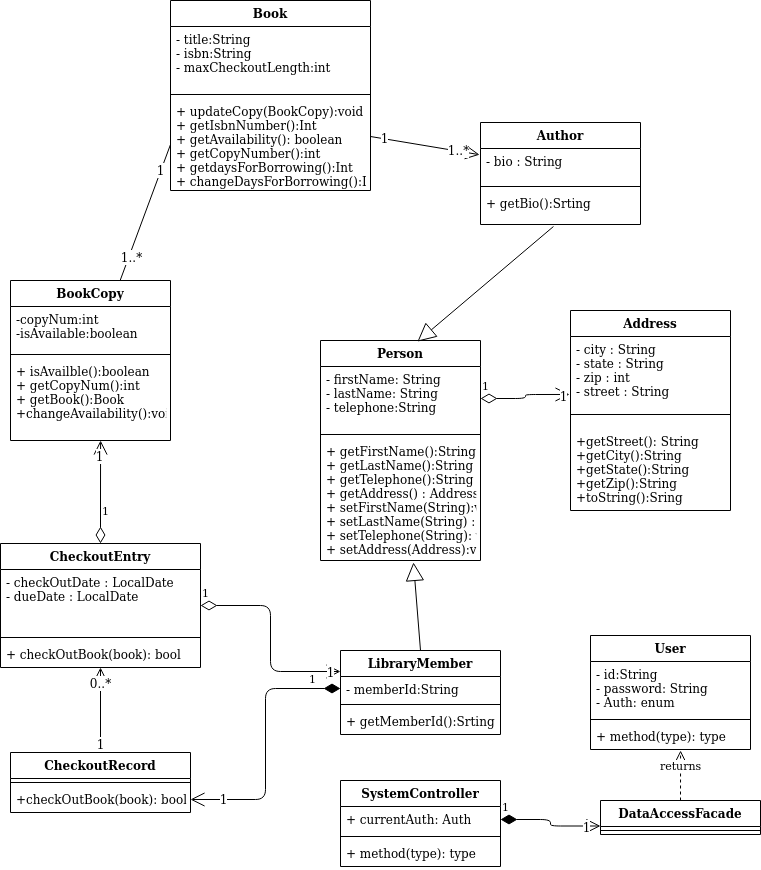

The diagram above was exported from draw.io. Its source (the exported page's mxGraphModel, read from the mxfile embedded in the PNG):
<mxGraphModel dx="1365" dy="1853" grid="1" gridSize="10" guides="1" tooltips="1" connect="1" arrows="1" fold="1" page="1" pageScale="1" pageWidth="850" pageHeight="1100" math="0" shadow="0">
  <root>
    <mxCell id="0" />
    <mxCell id="1" parent="0" />
    <mxCell id="DSQQl1BdxKQmiX5x8U6D-2" value="LibraryMember" style="swimlane;fontStyle=1;align=center;verticalAlign=top;childLayout=stackLayout;horizontal=1;startSize=26;horizontalStack=0;resizeParent=1;resizeParentMax=0;resizeLast=0;collapsible=1;marginBottom=0;" parent="1" vertex="1">
      <mxGeometry x="360" y="430" width="160" height="84" as="geometry" />
    </mxCell>
    <mxCell id="DSQQl1BdxKQmiX5x8U6D-3" value="- memberId:String&#10;" style="text;strokeColor=none;fillColor=none;align=left;verticalAlign=top;spacingLeft=4;spacingRight=4;overflow=hidden;rotatable=0;points=[[0,0.5],[1,0.5]];portConstraint=eastwest;" parent="DSQQl1BdxKQmiX5x8U6D-2" vertex="1">
      <mxGeometry y="26" width="160" height="24" as="geometry" />
    </mxCell>
    <mxCell id="DSQQl1BdxKQmiX5x8U6D-4" value="" style="line;strokeWidth=1;fillColor=none;align=left;verticalAlign=middle;spacingTop=-1;spacingLeft=3;spacingRight=3;rotatable=0;labelPosition=right;points=[];portConstraint=eastwest;" parent="DSQQl1BdxKQmiX5x8U6D-2" vertex="1">
      <mxGeometry y="50" width="160" height="8" as="geometry" />
    </mxCell>
    <mxCell id="DSQQl1BdxKQmiX5x8U6D-5" value="+ getMemberId():Srting" style="text;strokeColor=none;fillColor=none;align=left;verticalAlign=top;spacingLeft=4;spacingRight=4;overflow=hidden;rotatable=0;points=[[0,0.5],[1,0.5]];portConstraint=eastwest;" parent="DSQQl1BdxKQmiX5x8U6D-2" vertex="1">
      <mxGeometry y="58" width="160" height="26" as="geometry" />
    </mxCell>
    <mxCell id="DSQQl1BdxKQmiX5x8U6D-6" value="Person&#10;" style="swimlane;fontStyle=1;align=center;verticalAlign=top;childLayout=stackLayout;horizontal=1;startSize=26;horizontalStack=0;resizeParent=1;resizeParentMax=0;resizeLast=0;collapsible=1;marginBottom=0;" parent="1" vertex="1">
      <mxGeometry x="340" y="120" width="160" height="220" as="geometry" />
    </mxCell>
    <mxCell id="DSQQl1BdxKQmiX5x8U6D-7" value="- firstName: String&#10;- lastName: String&#10;- telephone:String " style="text;strokeColor=none;fillColor=none;align=left;verticalAlign=top;spacingLeft=4;spacingRight=4;overflow=hidden;rotatable=0;points=[[0,0.5],[1,0.5]];portConstraint=eastwest;" parent="DSQQl1BdxKQmiX5x8U6D-6" vertex="1">
      <mxGeometry y="26" width="160" height="64" as="geometry" />
    </mxCell>
    <mxCell id="DSQQl1BdxKQmiX5x8U6D-8" value="" style="line;strokeWidth=1;fillColor=none;align=left;verticalAlign=middle;spacingTop=-1;spacingLeft=3;spacingRight=3;rotatable=0;labelPosition=right;points=[];portConstraint=eastwest;" parent="DSQQl1BdxKQmiX5x8U6D-6" vertex="1">
      <mxGeometry y="90" width="160" height="8" as="geometry" />
    </mxCell>
    <mxCell id="DSQQl1BdxKQmiX5x8U6D-9" value="+ getFirstName():String&#10;+ getLastName():String&#10;+ getTelephone():String&#10;+ getAddress() : Address&#10;+ setFirstName(String):void&#10;+ setLastName(String) : void&#10;+ setTelephone(String): void&#10;+ setAddress(Address):void" style="text;strokeColor=none;fillColor=none;align=left;verticalAlign=top;spacingLeft=4;spacingRight=4;overflow=hidden;rotatable=0;points=[[0,0.5],[1,0.5]];portConstraint=eastwest;" parent="DSQQl1BdxKQmiX5x8U6D-6" vertex="1">
      <mxGeometry y="98" width="160" height="122" as="geometry" />
    </mxCell>
    <mxCell id="DSQQl1BdxKQmiX5x8U6D-10" value="Book" style="swimlane;fontStyle=1;align=center;verticalAlign=top;childLayout=stackLayout;horizontal=1;startSize=26;horizontalStack=0;resizeParent=1;resizeParentMax=0;resizeLast=0;collapsible=1;marginBottom=0;" parent="1" vertex="1">
      <mxGeometry x="190" y="-220" width="200" height="190" as="geometry" />
    </mxCell>
    <mxCell id="DSQQl1BdxKQmiX5x8U6D-11" value="- title:String&#10;- isbn:String&#10;- maxCheckoutLength:int&#10;" style="text;strokeColor=none;fillColor=none;align=left;verticalAlign=top;spacingLeft=4;spacingRight=4;overflow=hidden;rotatable=0;points=[[0,0.5],[1,0.5]];portConstraint=eastwest;" parent="DSQQl1BdxKQmiX5x8U6D-10" vertex="1">
      <mxGeometry y="26" width="200" height="64" as="geometry" />
    </mxCell>
    <mxCell id="DSQQl1BdxKQmiX5x8U6D-12" value="" style="line;strokeWidth=1;fillColor=none;align=left;verticalAlign=middle;spacingTop=-1;spacingLeft=3;spacingRight=3;rotatable=0;labelPosition=right;points=[];portConstraint=eastwest;" parent="DSQQl1BdxKQmiX5x8U6D-10" vertex="1">
      <mxGeometry y="90" width="200" height="8" as="geometry" />
    </mxCell>
    <mxCell id="DSQQl1BdxKQmiX5x8U6D-13" value="+ updateCopy(BookCopy):void&#10;+ getIsbnNumber():Int&#10;+ getAvailability(): boolean&#10;+ getCopyNumber():int&#10;+ getdaysForBorrowing():Int&#10;+ changeDaysForBorrowing():Int" style="text;strokeColor=none;fillColor=none;align=left;verticalAlign=top;spacingLeft=4;spacingRight=4;overflow=hidden;rotatable=0;points=[[0,0.5],[1,0.5]];portConstraint=eastwest;" parent="DSQQl1BdxKQmiX5x8U6D-10" vertex="1">
      <mxGeometry y="98" width="200" height="92" as="geometry" />
    </mxCell>
    <mxCell id="DSQQl1BdxKQmiX5x8U6D-22" value="Address" style="swimlane;fontStyle=1;align=center;verticalAlign=top;childLayout=stackLayout;horizontal=1;startSize=26;horizontalStack=0;resizeParent=1;resizeParentMax=0;resizeLast=0;collapsible=1;marginBottom=0;" parent="1" vertex="1">
      <mxGeometry x="590" y="90" width="160" height="200" as="geometry" />
    </mxCell>
    <mxCell id="DSQQl1BdxKQmiX5x8U6D-23" value="- city : String&#10;- state : String&#10;- zip : int&#10;- street : String" style="text;strokeColor=none;fillColor=none;align=left;verticalAlign=top;spacingLeft=4;spacingRight=4;overflow=hidden;rotatable=0;points=[[0,0.5],[1,0.5]];portConstraint=eastwest;" parent="DSQQl1BdxKQmiX5x8U6D-22" vertex="1">
      <mxGeometry y="26" width="160" height="64" as="geometry" />
    </mxCell>
    <mxCell id="DSQQl1BdxKQmiX5x8U6D-24" value="" style="line;strokeWidth=1;fillColor=none;align=left;verticalAlign=middle;spacingTop=-1;spacingLeft=3;spacingRight=3;rotatable=0;labelPosition=right;points=[];portConstraint=eastwest;" parent="DSQQl1BdxKQmiX5x8U6D-22" vertex="1">
      <mxGeometry y="90" width="160" height="28" as="geometry" />
    </mxCell>
    <mxCell id="DSQQl1BdxKQmiX5x8U6D-25" value="+getStreet(): String&#10;+getCity():String&#10;+getState():String&#10;+getZip():String&#10;+toString():Sring" style="text;strokeColor=none;fillColor=none;align=left;verticalAlign=top;spacingLeft=4;spacingRight=4;overflow=hidden;rotatable=0;points=[[0,0.5],[1,0.5]];portConstraint=eastwest;" parent="DSQQl1BdxKQmiX5x8U6D-22" vertex="1">
      <mxGeometry y="118" width="160" height="82" as="geometry" />
    </mxCell>
    <mxCell id="DSQQl1BdxKQmiX5x8U6D-26" value="Author" style="swimlane;fontStyle=1;align=center;verticalAlign=top;childLayout=stackLayout;horizontal=1;startSize=26;horizontalStack=0;resizeParent=1;resizeParentMax=0;resizeLast=0;collapsible=1;marginBottom=0;" parent="1" vertex="1">
      <mxGeometry x="500" y="-98" width="160" height="102" as="geometry" />
    </mxCell>
    <mxCell id="DSQQl1BdxKQmiX5x8U6D-27" value="- bio : String&#10;&#10;" style="text;strokeColor=none;fillColor=none;align=left;verticalAlign=top;spacingLeft=4;spacingRight=4;overflow=hidden;rotatable=0;points=[[0,0.5],[1,0.5]];portConstraint=eastwest;" parent="DSQQl1BdxKQmiX5x8U6D-26" vertex="1">
      <mxGeometry y="26" width="160" height="34" as="geometry" />
    </mxCell>
    <mxCell id="DSQQl1BdxKQmiX5x8U6D-28" value="" style="line;strokeWidth=1;fillColor=none;align=left;verticalAlign=middle;spacingTop=-1;spacingLeft=3;spacingRight=3;rotatable=0;labelPosition=right;points=[];portConstraint=eastwest;" parent="DSQQl1BdxKQmiX5x8U6D-26" vertex="1">
      <mxGeometry y="60" width="160" height="8" as="geometry" />
    </mxCell>
    <mxCell id="DSQQl1BdxKQmiX5x8U6D-29" value="+ getBio():Srting&#10;" style="text;strokeColor=none;fillColor=none;align=left;verticalAlign=top;spacingLeft=4;spacingRight=4;overflow=hidden;rotatable=0;points=[[0,0.5],[1,0.5]];portConstraint=eastwest;" parent="DSQQl1BdxKQmiX5x8U6D-26" vertex="1">
      <mxGeometry y="68" width="160" height="34" as="geometry" />
    </mxCell>
    <mxCell id="DSQQl1BdxKQmiX5x8U6D-30" value="CheckoutRecord" style="swimlane;fontStyle=1;align=center;verticalAlign=top;childLayout=stackLayout;horizontal=1;startSize=26;horizontalStack=0;resizeParent=1;resizeParentMax=0;resizeLast=0;collapsible=1;marginBottom=0;" parent="1" vertex="1">
      <mxGeometry x="30" y="532" width="180" height="60" as="geometry" />
    </mxCell>
    <mxCell id="DSQQl1BdxKQmiX5x8U6D-32" value="" style="line;strokeWidth=1;fillColor=none;align=left;verticalAlign=middle;spacingTop=-1;spacingLeft=3;spacingRight=3;rotatable=0;labelPosition=right;points=[];portConstraint=eastwest;" parent="DSQQl1BdxKQmiX5x8U6D-30" vertex="1">
      <mxGeometry y="26" width="180" height="8" as="geometry" />
    </mxCell>
    <mxCell id="DSQQl1BdxKQmiX5x8U6D-33" value="+checkOutBook(book): bool" style="text;strokeColor=none;fillColor=none;align=left;verticalAlign=top;spacingLeft=4;spacingRight=4;overflow=hidden;rotatable=0;points=[[0,0.5],[1,0.5]];portConstraint=eastwest;" parent="DSQQl1BdxKQmiX5x8U6D-30" vertex="1">
      <mxGeometry y="34" width="180" height="26" as="geometry" />
    </mxCell>
    <mxCell id="DSQQl1BdxKQmiX5x8U6D-34" value="CheckoutEntry" style="swimlane;fontStyle=1;align=center;verticalAlign=top;childLayout=stackLayout;horizontal=1;startSize=26;horizontalStack=0;resizeParent=1;resizeParentMax=0;resizeLast=0;collapsible=1;marginBottom=0;" parent="1" vertex="1">
      <mxGeometry x="20" y="323" width="200" height="124" as="geometry" />
    </mxCell>
    <mxCell id="DSQQl1BdxKQmiX5x8U6D-35" value="- checkOutDate : LocalDate&#10;- dueDate : LocalDate" style="text;strokeColor=none;fillColor=none;align=left;verticalAlign=top;spacingLeft=4;spacingRight=4;overflow=hidden;rotatable=0;points=[[0,0.5],[1,0.5]];portConstraint=eastwest;" parent="DSQQl1BdxKQmiX5x8U6D-34" vertex="1">
      <mxGeometry y="26" width="200" height="64" as="geometry" />
    </mxCell>
    <mxCell id="DSQQl1BdxKQmiX5x8U6D-36" value="" style="line;strokeWidth=1;fillColor=none;align=left;verticalAlign=middle;spacingTop=-1;spacingLeft=3;spacingRight=3;rotatable=0;labelPosition=right;points=[];portConstraint=eastwest;" parent="DSQQl1BdxKQmiX5x8U6D-34" vertex="1">
      <mxGeometry y="90" width="200" height="8" as="geometry" />
    </mxCell>
    <mxCell id="DSQQl1BdxKQmiX5x8U6D-37" value="+ checkOutBook(book): bool" style="text;strokeColor=none;fillColor=none;align=left;verticalAlign=top;spacingLeft=4;spacingRight=4;overflow=hidden;rotatable=0;points=[[0,0.5],[1,0.5]];portConstraint=eastwest;" parent="DSQQl1BdxKQmiX5x8U6D-34" vertex="1">
      <mxGeometry y="98" width="200" height="26" as="geometry" />
    </mxCell>
    <mxCell id="DSQQl1BdxKQmiX5x8U6D-38" value="User" style="swimlane;fontStyle=1;align=center;verticalAlign=top;childLayout=stackLayout;horizontal=1;startSize=26;horizontalStack=0;resizeParent=1;resizeParentMax=0;resizeLast=0;collapsible=1;marginBottom=0;" parent="1" vertex="1">
      <mxGeometry x="610" y="415" width="160" height="114" as="geometry" />
    </mxCell>
    <mxCell id="DSQQl1BdxKQmiX5x8U6D-39" value="- id:String&#10;- password: String&#10;- Auth: enum" style="text;strokeColor=none;fillColor=none;align=left;verticalAlign=top;spacingLeft=4;spacingRight=4;overflow=hidden;rotatable=0;points=[[0,0.5],[1,0.5]];portConstraint=eastwest;" parent="DSQQl1BdxKQmiX5x8U6D-38" vertex="1">
      <mxGeometry y="26" width="160" height="54" as="geometry" />
    </mxCell>
    <mxCell id="DSQQl1BdxKQmiX5x8U6D-40" value="" style="line;strokeWidth=1;fillColor=none;align=left;verticalAlign=middle;spacingTop=-1;spacingLeft=3;spacingRight=3;rotatable=0;labelPosition=right;points=[];portConstraint=eastwest;" parent="DSQQl1BdxKQmiX5x8U6D-38" vertex="1">
      <mxGeometry y="80" width="160" height="8" as="geometry" />
    </mxCell>
    <mxCell id="DSQQl1BdxKQmiX5x8U6D-41" value="+ method(type): type" style="text;strokeColor=none;fillColor=none;align=left;verticalAlign=top;spacingLeft=4;spacingRight=4;overflow=hidden;rotatable=0;points=[[0,0.5],[1,0.5]];portConstraint=eastwest;" parent="DSQQl1BdxKQmiX5x8U6D-38" vertex="1">
      <mxGeometry y="88" width="160" height="26" as="geometry" />
    </mxCell>
    <mxCell id="h36sjXE2ze6KROhMAQQb-6" value="BookCopy&#10;" style="swimlane;fontStyle=1;align=center;verticalAlign=top;childLayout=stackLayout;horizontal=1;startSize=26;horizontalStack=0;resizeParent=1;resizeParentMax=0;resizeLast=0;collapsible=1;marginBottom=0;" parent="1" vertex="1">
      <mxGeometry x="30" y="60" width="160" height="160" as="geometry" />
    </mxCell>
    <mxCell id="h36sjXE2ze6KROhMAQQb-7" value="-copyNum:int&#10;-isAvailable:boolean" style="text;strokeColor=none;fillColor=none;align=left;verticalAlign=top;spacingLeft=4;spacingRight=4;overflow=hidden;rotatable=0;points=[[0,0.5],[1,0.5]];portConstraint=eastwest;" parent="h36sjXE2ze6KROhMAQQb-6" vertex="1">
      <mxGeometry y="26" width="160" height="44" as="geometry" />
    </mxCell>
    <mxCell id="h36sjXE2ze6KROhMAQQb-8" value="" style="line;strokeWidth=1;fillColor=none;align=left;verticalAlign=middle;spacingTop=-1;spacingLeft=3;spacingRight=3;rotatable=0;labelPosition=right;points=[];portConstraint=eastwest;" parent="h36sjXE2ze6KROhMAQQb-6" vertex="1">
      <mxGeometry y="70" width="160" height="8" as="geometry" />
    </mxCell>
    <mxCell id="h36sjXE2ze6KROhMAQQb-9" value="+ isAvailble():boolean&#10;+ getCopyNum():int&#10;+ getBook():Book&#10;+changeAvailability():void" style="text;strokeColor=none;fillColor=none;align=left;verticalAlign=top;spacingLeft=4;spacingRight=4;overflow=hidden;rotatable=0;points=[[0,0.5],[1,0.5]];portConstraint=eastwest;" parent="h36sjXE2ze6KROhMAQQb-6" vertex="1">
      <mxGeometry y="78" width="160" height="82" as="geometry" />
    </mxCell>
    <mxCell id="_FsXPPq02I2ZeIixO_U4-6" value="" style="endArrow=none;html=1;entryX=0;entryY=0.5;entryDx=0;entryDy=0;" parent="1" source="h36sjXE2ze6KROhMAQQb-6" target="DSQQl1BdxKQmiX5x8U6D-13" edge="1">
      <mxGeometry width="50" height="50" relative="1" as="geometry">
        <mxPoint x="330" y="300" as="sourcePoint" />
        <mxPoint x="380" y="250" as="targetPoint" />
      </mxGeometry>
    </mxCell>
    <mxCell id="_FsXPPq02I2ZeIixO_U4-7" value="1" style="text;html=1;align=center;verticalAlign=middle;resizable=0;points=[];labelBackgroundColor=#ffffff;" parent="_FsXPPq02I2ZeIixO_U4-6" vertex="1" connectable="0">
      <mxGeometry x="0.6199" y="1" relative="1" as="geometry">
        <mxPoint as="offset" />
      </mxGeometry>
    </mxCell>
    <mxCell id="_FsXPPq02I2ZeIixO_U4-8" value="1..*" style="text;html=1;align=center;verticalAlign=middle;resizable=0;points=[];labelBackgroundColor=#ffffff;" parent="_FsXPPq02I2ZeIixO_U4-6" vertex="1" connectable="0">
      <mxGeometry x="-0.6435" y="-2" relative="1" as="geometry">
        <mxPoint as="offset" />
      </mxGeometry>
    </mxCell>
    <mxCell id="KmzrAbDqA7cb9Q51vkQA-1" value="" style="endArrow=open;endFill=1;endSize=12;html=1;entryX=-0.006;entryY=0.182;entryDx=0;entryDy=0;entryPerimeter=0;exitX=1;exitY=0.413;exitDx=0;exitDy=0;exitPerimeter=0;" edge="1" parent="1" source="DSQQl1BdxKQmiX5x8U6D-13" target="DSQQl1BdxKQmiX5x8U6D-27">
      <mxGeometry width="160" relative="1" as="geometry">
        <mxPoint x="390" y="-80" as="sourcePoint" />
        <mxPoint x="550" y="-80" as="targetPoint" />
      </mxGeometry>
    </mxCell>
    <mxCell id="KmzrAbDqA7cb9Q51vkQA-2" value="1" style="text;html=1;align=center;verticalAlign=middle;resizable=0;points=[];labelBackgroundColor=#ffffff;" vertex="1" connectable="0" parent="KmzrAbDqA7cb9Q51vkQA-1">
      <mxGeometry x="-0.742" y="1" relative="1" as="geometry">
        <mxPoint as="offset" />
      </mxGeometry>
    </mxCell>
    <mxCell id="KmzrAbDqA7cb9Q51vkQA-3" value="1..*" style="text;html=1;align=center;verticalAlign=middle;resizable=0;points=[];labelBackgroundColor=#ffffff;" vertex="1" connectable="0" parent="KmzrAbDqA7cb9Q51vkQA-1">
      <mxGeometry x="0.6156" y="1" relative="1" as="geometry">
        <mxPoint as="offset" />
      </mxGeometry>
    </mxCell>
    <mxCell id="KmzrAbDqA7cb9Q51vkQA-6" value="1" style="endArrow=open;html=1;endSize=12;startArrow=diamondThin;startSize=14;startFill=0;edgeStyle=orthogonalEdgeStyle;align=left;verticalAlign=bottom;entryX=-0.006;entryY=0.906;entryDx=0;entryDy=0;entryPerimeter=0;exitX=1;exitY=0.5;exitDx=0;exitDy=0;" edge="1" parent="1" source="DSQQl1BdxKQmiX5x8U6D-7" target="DSQQl1BdxKQmiX5x8U6D-23">
      <mxGeometry x="-1" y="3" relative="1" as="geometry">
        <mxPoint x="340" y="160" as="sourcePoint" />
        <mxPoint x="500" y="160" as="targetPoint" />
      </mxGeometry>
    </mxCell>
    <mxCell id="KmzrAbDqA7cb9Q51vkQA-7" value="1" style="text;html=1;align=center;verticalAlign=middle;resizable=0;points=[];labelBackgroundColor=#ffffff;" vertex="1" connectable="0" parent="KmzrAbDqA7cb9Q51vkQA-6">
      <mxGeometry x="0.8569" y="-2" relative="1" as="geometry">
        <mxPoint as="offset" />
      </mxGeometry>
    </mxCell>
    <mxCell id="KmzrAbDqA7cb9Q51vkQA-8" value="" style="endArrow=block;endSize=16;endFill=0;html=1;exitX=0.5;exitY=0;exitDx=0;exitDy=0;entryX=0.581;entryY=1.016;entryDx=0;entryDy=0;entryPerimeter=0;" edge="1" parent="1" source="DSQQl1BdxKQmiX5x8U6D-2" target="DSQQl1BdxKQmiX5x8U6D-9">
      <mxGeometry width="160" relative="1" as="geometry">
        <mxPoint x="340" y="260" as="sourcePoint" />
        <mxPoint x="500" y="260" as="targetPoint" />
      </mxGeometry>
    </mxCell>
    <mxCell id="KmzrAbDqA7cb9Q51vkQA-9" value="" style="endArrow=block;endSize=16;endFill=0;html=1;exitX=0.456;exitY=1.059;exitDx=0;exitDy=0;exitPerimeter=0;entryX=0.606;entryY=0.005;entryDx=0;entryDy=0;entryPerimeter=0;" edge="1" parent="1" source="DSQQl1BdxKQmiX5x8U6D-29" target="DSQQl1BdxKQmiX5x8U6D-6">
      <mxGeometry width="160" relative="1" as="geometry">
        <mxPoint x="340" y="260" as="sourcePoint" />
        <mxPoint x="500" y="260" as="targetPoint" />
      </mxGeometry>
    </mxCell>
    <mxCell id="KmzrAbDqA7cb9Q51vkQA-13" value="" style="endArrow=open;endFill=1;endSize=12;html=1;exitX=0.5;exitY=0;exitDx=0;exitDy=0;entryX=0.5;entryY=1;entryDx=0;entryDy=0;" edge="1" parent="1" source="DSQQl1BdxKQmiX5x8U6D-30" target="DSQQl1BdxKQmiX5x8U6D-34">
      <mxGeometry width="160" relative="1" as="geometry">
        <mxPoint x="340" y="260" as="sourcePoint" />
        <mxPoint x="500" y="260" as="targetPoint" />
      </mxGeometry>
    </mxCell>
    <mxCell id="KmzrAbDqA7cb9Q51vkQA-14" value="1" style="text;html=1;align=center;verticalAlign=middle;resizable=0;points=[];labelBackgroundColor=#ffffff;" vertex="1" connectable="0" parent="KmzrAbDqA7cb9Q51vkQA-13">
      <mxGeometry x="-0.7802" y="1" relative="1" as="geometry">
        <mxPoint as="offset" />
      </mxGeometry>
    </mxCell>
    <mxCell id="KmzrAbDqA7cb9Q51vkQA-15" value="0..*" style="text;html=1;align=center;verticalAlign=middle;resizable=0;points=[];labelBackgroundColor=#ffffff;" vertex="1" connectable="0" parent="KmzrAbDqA7cb9Q51vkQA-13">
      <mxGeometry x="0.637" y="1" relative="1" as="geometry">
        <mxPoint as="offset" />
      </mxGeometry>
    </mxCell>
    <mxCell id="KmzrAbDqA7cb9Q51vkQA-16" value="1" style="endArrow=open;html=1;endSize=12;startArrow=diamondThin;startSize=14;startFill=1;edgeStyle=orthogonalEdgeStyle;align=left;verticalAlign=bottom;entryX=1;entryY=0.5;entryDx=0;entryDy=0;exitX=0;exitY=0.5;exitDx=0;exitDy=0;" edge="1" parent="1" source="DSQQl1BdxKQmiX5x8U6D-3" target="DSQQl1BdxKQmiX5x8U6D-33">
      <mxGeometry x="-0.749" relative="1" as="geometry">
        <mxPoint x="440" y="579" as="sourcePoint" />
        <mxPoint x="500" y="260" as="targetPoint" />
        <mxPoint as="offset" />
      </mxGeometry>
    </mxCell>
    <mxCell id="KmzrAbDqA7cb9Q51vkQA-17" value="1" style="text;html=1;align=center;verticalAlign=middle;resizable=0;points=[];labelBackgroundColor=#ffffff;" vertex="1" connectable="0" parent="KmzrAbDqA7cb9Q51vkQA-16">
      <mxGeometry x="0.7573" y="-1" relative="1" as="geometry">
        <mxPoint as="offset" />
      </mxGeometry>
    </mxCell>
    <mxCell id="KmzrAbDqA7cb9Q51vkQA-18" value="1" style="endArrow=open;html=1;endSize=12;startArrow=diamondThin;startSize=14;startFill=0;edgeStyle=orthogonalEdgeStyle;align=left;verticalAlign=bottom;exitX=1;exitY=0.5;exitDx=0;exitDy=0;entryX=0;entryY=0.25;entryDx=0;entryDy=0;" edge="1" parent="1" source="DSQQl1BdxKQmiX5x8U6D-34" target="DSQQl1BdxKQmiX5x8U6D-2">
      <mxGeometry x="-1" y="3" relative="1" as="geometry">
        <mxPoint x="340" y="260" as="sourcePoint" />
        <mxPoint x="500" y="260" as="targetPoint" />
      </mxGeometry>
    </mxCell>
    <mxCell id="KmzrAbDqA7cb9Q51vkQA-19" value="1" style="text;html=1;align=center;verticalAlign=middle;resizable=0;points=[];labelBackgroundColor=#ffffff;" vertex="1" connectable="0" parent="KmzrAbDqA7cb9Q51vkQA-18">
      <mxGeometry x="0.8969" relative="1" as="geometry">
        <mxPoint as="offset" />
      </mxGeometry>
    </mxCell>
    <mxCell id="KmzrAbDqA7cb9Q51vkQA-20" value="1" style="endArrow=open;html=1;endSize=12;startArrow=diamondThin;startSize=14;startFill=0;edgeStyle=orthogonalEdgeStyle;align=left;verticalAlign=bottom;entryX=0.563;entryY=1;entryDx=0;entryDy=0;entryPerimeter=0;exitX=0.5;exitY=0;exitDx=0;exitDy=0;" edge="1" parent="1" source="DSQQl1BdxKQmiX5x8U6D-34" target="h36sjXE2ze6KROhMAQQb-9">
      <mxGeometry x="0.0006" y="-28" relative="1" as="geometry">
        <mxPoint x="340" y="260" as="sourcePoint" />
        <mxPoint x="500" y="260" as="targetPoint" />
        <mxPoint x="-28" y="29" as="offset" />
      </mxGeometry>
    </mxCell>
    <mxCell id="KmzrAbDqA7cb9Q51vkQA-21" value="1" style="text;html=1;align=center;verticalAlign=middle;resizable=0;points=[];labelBackgroundColor=#ffffff;" vertex="1" connectable="0" parent="KmzrAbDqA7cb9Q51vkQA-20">
      <mxGeometry x="0.709" y="2" relative="1" as="geometry">
        <mxPoint as="offset" />
      </mxGeometry>
    </mxCell>
    <mxCell id="KmzrAbDqA7cb9Q51vkQA-22" value="DataAccessFacade" style="swimlane;fontStyle=1;align=center;verticalAlign=top;childLayout=stackLayout;horizontal=1;startSize=26;horizontalStack=0;resizeParent=1;resizeParentMax=0;resizeLast=0;collapsible=1;marginBottom=0;" vertex="1" parent="1">
      <mxGeometry x="620" y="580" width="160" height="34" as="geometry" />
    </mxCell>
    <mxCell id="KmzrAbDqA7cb9Q51vkQA-24" value="" style="line;strokeWidth=1;fillColor=none;align=left;verticalAlign=middle;spacingTop=-1;spacingLeft=3;spacingRight=3;rotatable=0;labelPosition=right;points=[];portConstraint=eastwest;" vertex="1" parent="KmzrAbDqA7cb9Q51vkQA-22">
      <mxGeometry y="26" width="160" height="8" as="geometry" />
    </mxCell>
    <mxCell id="KmzrAbDqA7cb9Q51vkQA-30" value="SystemController" style="swimlane;fontStyle=1;align=center;verticalAlign=top;childLayout=stackLayout;horizontal=1;startSize=26;horizontalStack=0;resizeParent=1;resizeParentMax=0;resizeLast=0;collapsible=1;marginBottom=0;" vertex="1" parent="1">
      <mxGeometry x="360" y="560" width="160" height="86" as="geometry" />
    </mxCell>
    <mxCell id="KmzrAbDqA7cb9Q51vkQA-31" value="+ currentAuth: Auth" style="text;strokeColor=none;fillColor=none;align=left;verticalAlign=top;spacingLeft=4;spacingRight=4;overflow=hidden;rotatable=0;points=[[0,0.5],[1,0.5]];portConstraint=eastwest;" vertex="1" parent="KmzrAbDqA7cb9Q51vkQA-30">
      <mxGeometry y="26" width="160" height="26" as="geometry" />
    </mxCell>
    <mxCell id="KmzrAbDqA7cb9Q51vkQA-32" value="" style="line;strokeWidth=1;fillColor=none;align=left;verticalAlign=middle;spacingTop=-1;spacingLeft=3;spacingRight=3;rotatable=0;labelPosition=right;points=[];portConstraint=eastwest;" vertex="1" parent="KmzrAbDqA7cb9Q51vkQA-30">
      <mxGeometry y="52" width="160" height="8" as="geometry" />
    </mxCell>
    <mxCell id="KmzrAbDqA7cb9Q51vkQA-33" value="+ method(type): type" style="text;strokeColor=none;fillColor=none;align=left;verticalAlign=top;spacingLeft=4;spacingRight=4;overflow=hidden;rotatable=0;points=[[0,0.5],[1,0.5]];portConstraint=eastwest;" vertex="1" parent="KmzrAbDqA7cb9Q51vkQA-30">
      <mxGeometry y="60" width="160" height="26" as="geometry" />
    </mxCell>
    <mxCell id="KmzrAbDqA7cb9Q51vkQA-34" value="1" style="endArrow=open;html=1;endSize=12;startArrow=diamondThin;startSize=14;startFill=1;edgeStyle=orthogonalEdgeStyle;align=left;verticalAlign=bottom;entryX=0;entryY=0.75;entryDx=0;entryDy=0;exitX=1;exitY=0.5;exitDx=0;exitDy=0;" edge="1" parent="1" source="KmzrAbDqA7cb9Q51vkQA-31" target="KmzrAbDqA7cb9Q51vkQA-22">
      <mxGeometry x="-1" y="3" relative="1" as="geometry">
        <mxPoint x="530" y="600" as="sourcePoint" />
        <mxPoint x="430" y="290" as="targetPoint" />
      </mxGeometry>
    </mxCell>
    <mxCell id="KmzrAbDqA7cb9Q51vkQA-35" value="1" style="text;html=1;align=center;verticalAlign=middle;resizable=0;points=[];labelBackgroundColor=#ffffff;" vertex="1" connectable="0" parent="KmzrAbDqA7cb9Q51vkQA-34">
      <mxGeometry x="0.7183" relative="1" as="geometry">
        <mxPoint x="1" y="1" as="offset" />
      </mxGeometry>
    </mxCell>
    <mxCell id="KmzrAbDqA7cb9Q51vkQA-36" value="returns" style="html=1;verticalAlign=bottom;endArrow=open;dashed=1;endSize=8;exitX=0.5;exitY=0;exitDx=0;exitDy=0;entryX=0.563;entryY=1.038;entryDx=0;entryDy=0;entryPerimeter=0;" edge="1" parent="1" source="KmzrAbDqA7cb9Q51vkQA-22" target="DSQQl1BdxKQmiX5x8U6D-41">
      <mxGeometry relative="1" as="geometry">
        <mxPoint x="390" y="290" as="sourcePoint" />
        <mxPoint x="310" y="290" as="targetPoint" />
      </mxGeometry>
    </mxCell>
  </root>
</mxGraphModel>